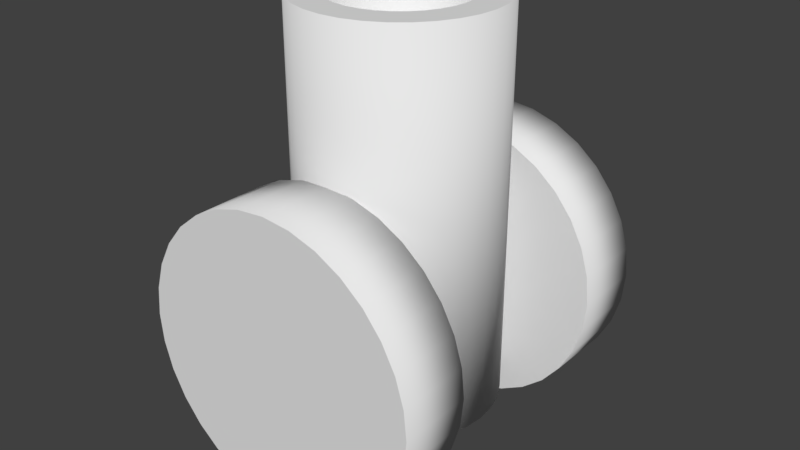 # Source: Cannon.blend  (saved by Blender 2.79.0; exported with 4.5.12 LTS)
import bpy
from mathutils import Matrix  # noqa: F401  (used for matrix-valued properties, if any)

bpy.ops.wm.read_factory_settings(use_empty=True)
scene = bpy.context.scene
scene.name = 'Scene'

# ---- collections
col_collection_1 = bpy.data.collections.new('Collection 1'); scene.collection.children.link(col_collection_1)

# ---- world
world_world = bpy.data.worlds.new('World'); scene.world = world_world
world_world.color = (0.05088, 0.05088, 0.05088)
world_world.use_sun_shadow = False
world_world.sun_shadow_jitter_overblur = 0.0
world_world.cycles.sampling_method = 'MANUAL'

# ---- meshes
me_cylinder = bpy.data.meshes.new('Cylinder')
me_cylinder.from_pydata([(5.178e-07, 1.717, -1.5), (-0.2926, 1.717, -1.471), (-0.574, 1.717, -1.386), (-0.8334, 1.717, -1.247), (-1.061, 1.717, -1.061), (-1.247, 1.717, -0.8334), (-1.386, 1.717, -0.574), (-1.471, 1.717, -0.2926), (-1.5, 1.717, 3.623e-07), (-1.471, 1.717, 0.2926), (-1.386, 1.717, 0.574), (-1.247, 1.717, 0.8334), (-1.061, 1.717, 1.061), (-0.8334, 1.717, 1.247), (-0.574, 1.717, 1.386), (-0.2926, 1.717, 1.471), (1.233e-06, 1.717, 1.5), (0.2926, 1.717, 1.471), (0.574, 1.717, 1.386), (0.8334, 1.717, 1.247), (1.061, 1.717, 1.061), (1.247, 1.717, 0.8334), (1.386, 1.717, 0.574), (1.471, 1.717, 0.2926), (1.5, 1.717, -8.894e-07), (1.471, 1.717, -0.2926), (1.386, 1.717, -0.574), (1.247, 1.717, -0.8334), (1.061, 1.717, -1.061), (0.8334, 1.717, -1.247), (0.574, 1.717, -1.386), (0.2926, 1.717, -1.471), (0.2926, 0.9766, -1.471), (0.574, 0.9766, -1.386), (0.8334, 0.9766, -1.247), (1.061, 0.9766, -1.061), (1.247, 0.9766, -0.8334), (1.386, 0.9766, -0.574), (1.471, 0.9766, -0.2926), (1.5, 0.9766, -8.894e-07), (1.471, 0.9766, 0.2926), (1.386, 0.9766, 0.574), (1.247, 0.9766, 0.8334), (1.061, 0.9766, 1.061), (0.8334, 0.9766, 1.247), (0.574, 0.9766, 1.386), (0.2926, 0.9766, 1.471), (1.233e-06, 0.9766, 1.5), (-0.2926, 0.9766, 1.471), (-0.574, 0.9766, 1.386), (-0.8334, 0.9766, 1.247), (-1.061, 0.9766, 1.061), (-1.247, 0.9766, 0.8334), (-1.386, 0.9766, 0.574), (-1.471, 0.9766, 0.2926), (-1.5, 0.9766, 3.623e-07), (-1.471, 0.9766, -0.2926), (-1.386, 0.9766, -0.574), (-1.247, 0.9766, -0.8334), (-1.061, 0.9766, -1.061), (-0.8334, 0.9766, -1.247), (-0.574, 0.9766, -1.386), (-0.2926, 0.9766, -1.471), (5.178e-07, 0.9766, -1.5), (5.178e-07, -0.975, -1.5), (-0.2926, -0.975, -1.471), (-0.574, -0.975, -1.386), (-0.8334, -0.975, -1.247), (-1.061, -0.975, -1.061), (-1.247, -0.975, -0.8334), (-1.386, -0.975, -0.574), (-1.471, -0.975, -0.2926), (-1.5, -0.975, 3.623e-07), (-1.471, -0.975, 0.2926), (-1.386, -0.975, 0.574), (-1.247, -0.975, 0.8334), (-1.061, -0.975, 1.061), (-0.8334, -0.975, 1.247), (-0.574, -0.975, 1.386), (-0.2926, -0.975, 1.471), (1.233e-06, -0.975, 1.5), (0.2926, -0.975, 1.471), (0.574, -0.975, 1.386), (0.8334, -0.975, 1.247), (1.061, -0.975, 1.061), (1.247, -0.975, 0.8334), (1.386, -0.975, 0.574), (1.471, -0.975, 0.2926), (1.5, -0.975, -8.894e-07), (1.471, -0.975, -0.2926), (1.386, -0.975, -0.574), (1.247, -0.975, -0.8334), (1.061, -0.975, -1.061), (0.8334, -0.975, -1.247), (0.574, -0.975, -1.386), (0.2926, -0.975, -1.471), (0.2926, -1.725, -1.471), (0.574, -1.725, -1.386), (0.8334, -1.725, -1.247), (1.061, -1.725, -1.061), (1.247, -1.725, -0.8334), (1.386, -1.725, -0.574), (1.471, -1.725, -0.2926), (1.5, -1.725, -8.894e-07), (1.471, -1.725, 0.2926), (1.386, -1.725, 0.574), (1.247, -1.725, 0.8334), (1.061, -1.725, 1.061), (0.8334, -1.725, 1.247), (0.574, -1.725, 1.386), (0.2926, -1.725, 1.471), (1.233e-06, -1.725, 1.5), (-0.2926, -1.725, 1.471), (-0.574, -1.725, 1.386), (-0.8334, -1.725, 1.247), (-1.061, -1.725, 1.061), (-1.247, -1.725, 0.8334), (-1.386, -1.725, 0.574), (-1.471, -1.725, 0.2926), (-1.5, -1.725, 3.623e-07), (-1.471, -1.725, -0.2926), (-1.386, -1.725, -0.574), (-1.247, -1.725, -0.8334), (-1.061, -1.725, -1.061), (-0.8334, -1.725, -1.247), (-0.574, -1.725, -1.386), (-0.2926, -1.725, -1.471), (5.178e-07, -1.725, -1.5)], [], [(1, 2, 3, 4, 5, 6, 7, 8, 9, 10, 11, 12, 13, 14, 15, 16, 17, 18, 19, 20, 21, 22, 23, 24, 25, 26, 27, 28, 29, 30, 31, 0), (63, 32, 33, 34, 35, 36, 37, 38, 39, 40, 41, 42, 43, 44, 45, 46, 47, 48, 49, 50, 51, 52, 53, 54, 55, 56, 57, 58, 59, 60, 61, 62), (46, 17, 16, 47), (37, 26, 25, 38), (44, 19, 18, 45), (59, 4, 3, 60), (50, 13, 12, 51), (43, 20, 19, 44), (63, 0, 31, 32), (32, 31, 30, 33), (56, 7, 6, 57), (45, 18, 17, 46), (36, 27, 26, 37), (42, 21, 20, 43), (58, 5, 4, 59), (49, 14, 13, 50), (55, 8, 7, 56), (57, 6, 5, 58), (62, 1, 0, 63), (41, 22, 21, 42), (35, 28, 27, 36), (54, 9, 8, 55), (48, 15, 14, 49), (40, 23, 22, 41), (61, 2, 1, 62), (53, 10, 9, 54), (34, 29, 28, 35), (39, 24, 23, 40), (47, 16, 15, 48), (52, 11, 10, 53), (60, 3, 2, 61), (38, 25, 24, 39), (33, 30, 29, 34), (51, 12, 11, 52), (65, 66, 67, 68, 69, 70, 71, 72, 73, 74, 75, 76, 77, 78, 79, 80, 81, 82, 83, 84, 85, 86, 87, 88, 89, 90, 91, 92, 93, 94, 95, 64), (127, 96, 97, 98, 99, 100, 101, 102, 103, 104, 105, 106, 107, 108, 109, 110, 111, 112, 113, 114, 115, 116, 117, 118, 119, 120, 121, 122, 123, 124, 125, 126), (110, 81, 80, 111), (101, 90, 89, 102), (108, 83, 82, 109), (123, 68, 67, 124), (114, 77, 76, 115), (107, 84, 83, 108), (127, 64, 95, 96), (96, 95, 94, 97), (120, 71, 70, 121), (109, 82, 81, 110), (100, 91, 90, 101), (106, 85, 84, 107), (122, 69, 68, 123), (113, 78, 77, 114), (119, 72, 71, 120), (121, 70, 69, 122), (126, 65, 64, 127), (105, 86, 85, 106), (99, 92, 91, 100), (118, 73, 72, 119), (112, 79, 78, 113), (104, 87, 86, 105), (125, 66, 65, 126), (117, 74, 73, 118), (98, 93, 92, 99), (103, 88, 87, 104), (111, 80, 79, 112), (116, 75, 74, 117), (124, 67, 66, 125), (102, 89, 88, 103), (97, 94, 93, 98), (115, 76, 75, 116)])
me_cylinder.polygons.foreach_set('use_smooth', [0, 0, 1, 1, 1, 1, 1, 1, 1, 1, 1, 1, 1, 1, 1, 1, 1, 1, 1, 1, 1, 1, 1, 1, 1, 1, 1, 1, 1, 1, 1, 1, 1, 1, 0, 0, 1, 1, 1, 1, 1, 1, 1, 1, 1, 1, 1, 1, 1, 1, 1, 1, 1, 1, 1, 1, 1, 1, 1, 1, 1, 1, 1, 1, 1, 1, 1, 1])
_uv = me_cylinder.uv_layers.new(name='UVMap')
_uv.uv.foreach_set('vector', [0.08357, 0.2993, 0.05759, 0.2819, 0.0355, 0.2598, 0.01814, 0.2338, 0.006187, 0.205, 9.149e-05, 0.1743, 9.154e-05, 0.1431, 0.006187, 0.1124, 0.01814, 0.08357, 0.0355, 0.05759, 0.0576, 0.0355, 0.08357, 0.01814, 0.1124, 0.006187, 0.1431, 9.149e-05, 0.1743, 9.156e-05, 0.205, 0.006187, 0.2338, 0.01814, 0.2598, 0.0355, 0.2819, 0.05759, 0.2993, 0.08357, 0.3112, 0.1124, 0.3173, 0.1431, 0.3173, 0.1743, 0.3112, 0.205, 0.2993, 0.2338, 0.2819, 0.2598, 0.2598, 0.2819, 0.2338, 0.2993, 0.205, 0.3112, 0.1743, 0.3173, 0.1431, 0.3173, 0.1124, 0.3112, 0.2598, 0.3529, 0.2819, 0.375, 0.2993, 0.401, 0.3112, 0.4299, 0.3173, 0.4605, 0.3173, 0.4917, 0.3112, 0.5224, 0.2993, 0.5512, 0.2819, 0.5772, 0.2598, 0.5993, 0.2338, 0.6167, 0.205, 0.6286, 0.1743, 0.6347, 0.1431, 0.6347, 0.1124, 0.6286, 0.08357, 0.6167, 0.05759, 0.5993, 0.0355, 0.5772, 0.01814, 0.5512, 0.006187, 0.5224, 9.149e-05, 0.4917, 9.157e-05, 0.4605, 0.006187, 0.4298, 0.01814, 0.401, 0.0355, 0.375, 0.0576, 0.3529, 0.08357, 0.3356, 0.1124, 0.3236, 0.1431, 0.3175, 0.1743, 0.3175, 0.205, 0.3236, 0.2338, 0.3356, 0.5, 0.6349, 0.5, 0.7136, 0.4688, 0.7136, 0.4688, 0.6349, 0.7812, 0.6349, 0.7812, 0.7136, 0.75, 0.7136, 0.75, 0.6349, 0.5625, 0.6349, 0.5625, 0.7136, 0.5312, 0.7136, 0.5312, 0.6349, 0.09382, 0.6349, 0.09382, 0.7136, 0.06258, 0.7136, 0.06258, 0.6349, 0.375, 0.6349, 0.375, 0.7136, 0.3438, 0.7136, 0.3438, 0.6349, 0.5937, 0.6349, 0.5937, 0.7136, 0.5625, 0.7136, 0.5625, 0.6349, 0.9687, 0.6349, 0.9687, 0.7136, 0.9374, 0.7136, 0.9374, 0.6349, 0.9374, 0.6349, 0.9374, 0.7136, 0.9062, 0.7136, 0.9062, 0.6349, 0.1876, 0.6349, 0.1876, 0.7136, 0.1563, 0.7136, 0.1563, 0.6349, 0.5312, 0.6349, 0.5312, 0.7136, 0.5, 0.7136, 0.5, 0.6349, 0.8124, 0.6349, 0.8124, 0.7136, 0.7812, 0.7136, 0.7812, 0.6349, 0.625, 0.6349, 0.625, 0.7136, 0.5937, 0.7136, 0.5937, 0.6349, 0.1251, 0.6349, 0.1251, 0.7136, 0.09382, 0.7136, 0.09382, 0.6349, 0.4063, 0.6349, 0.4063, 0.7136, 0.375, 0.7136, 0.375, 0.6349, 0.2188, 0.6349, 0.2188, 0.7136, 0.1876, 0.7136, 0.1876, 0.6349, 0.1563, 0.6349, 0.1563, 0.7136, 0.1251, 0.7136, 0.1251, 0.6349, 0.9999, 0.6349, 0.9999, 0.7136, 0.9687, 0.7136, 0.9687, 0.6349, 0.6562, 0.6349, 0.6562, 0.7136, 0.625, 0.7136, 0.625, 0.6349, 0.8437, 0.6349, 0.8437, 0.7136, 0.8124, 0.7136, 0.8124, 0.6349, 0.25, 0.6349, 0.25, 0.7136, 0.2188, 0.7136, 0.2188, 0.6349, 0.4375, 0.6349, 0.4375, 0.7136, 0.4063, 0.7136, 0.4063, 0.6349, 0.6875, 0.6349, 0.6875, 0.7136, 0.6562, 0.7136, 0.6562, 0.6349, 0.03134, 0.6349, 0.03134, 0.7136, 9.154e-05, 0.7136, 9.149e-05, 0.6349, 0.2813, 0.6349, 0.2813, 0.7136, 0.25, 0.7136, 0.25, 0.6349, 0.8749, 0.6349, 0.8749, 0.7136, 0.8437, 0.7136, 0.8437, 0.6349, 0.7187, 0.6349, 0.7187, 0.7136, 0.6875, 0.7136, 0.6875, 0.6349, 0.4688, 0.6349, 0.4688, 0.7136, 0.4375, 0.7136, 0.4375, 0.6349, 0.3125, 0.6349, 0.3125, 0.7136, 0.2813, 0.7136, 0.2813, 0.6349, 0.06258, 0.6349, 0.06258, 0.7136, 0.03134, 0.7136, 0.03134, 0.6349, 0.75, 0.6349, 0.75, 0.7136, 0.7187, 0.7136, 0.7187, 0.6349, 0.9062, 0.6349, 0.9062, 0.7136, 0.8749, 0.7136, 0.8749, 0.6349, 0.3438, 0.6349, 0.3438, 0.7136, 0.3125, 0.7136, 0.3125, 0.6349, 0.08357, 0.2993, 0.05759, 0.2819, 0.0355, 0.2598, 0.01814, 0.2338, 0.006187, 0.205, 9.167e-05, 0.1743, 9.176e-05, 0.1431, 0.006187, 0.1124, 0.01814, 0.08357, 0.0355, 0.05759, 0.0576, 0.0355, 0.08357, 0.01814, 0.1124, 0.006187, 0.1431, 9.167e-05, 0.1743, 9.174e-05, 0.205, 0.006187, 0.2338, 0.01814, 0.2598, 0.0355, 0.2819, 0.0576, 0.2993, 0.08357, 0.3112, 0.1124, 0.3173, 0.1431, 0.3173, 0.1743, 0.3112, 0.205, 0.2993, 0.2338, 0.2819, 0.2598, 0.2598, 0.2819, 0.2338, 0.2993, 0.205, 0.3112, 0.1743, 0.3173, 0.1431, 0.3173, 0.1124, 0.3112, 0.2598, 0.3529, 0.2819, 0.375, 0.2993, 0.401, 0.3112, 0.4299, 0.3173, 0.4605, 0.3173, 0.4917, 0.3112, 0.5224, 0.2993, 0.5512, 0.2819, 0.5772, 0.2598, 0.5993, 0.2338, 0.6167, 0.205, 0.6286, 0.1743, 0.6347, 0.1431, 0.6347, 0.1124, 0.6286, 0.08357, 0.6167, 0.05759, 0.5993, 0.0355, 0.5772, 0.01814, 0.5512, 0.006187, 0.5224, 9.167e-05, 0.4917, 9.179e-05, 0.4605, 0.006187, 0.4299, 0.01814, 0.401, 0.0355, 0.375, 0.0576, 0.3529, 0.08357, 0.3356, 0.1124, 0.3236, 0.1431, 0.3175, 0.1743, 0.3175, 0.205, 0.3236, 0.2338, 0.3356, 0.5, 0.6349, 0.5, 0.7146, 0.4688, 0.7146, 0.4688, 0.6349, 0.7812, 0.6349, 0.7812, 0.7146, 0.75, 0.7146, 0.75, 0.6349, 0.5625, 0.6349, 0.5625, 0.7146, 0.5312, 0.7146, 0.5312, 0.6349, 0.09382, 0.6349, 0.09382, 0.7146, 0.06258, 0.7146, 0.06258, 0.6349, 0.375, 0.6349, 0.375, 0.7146, 0.3438, 0.7146, 0.3438, 0.6349, 0.5937, 0.6349, 0.5937, 0.7146, 0.5625, 0.7146, 0.5625, 0.6349, 0.9687, 0.6349, 0.9687, 0.7146, 0.9374, 0.7146, 0.9374, 0.6349, 0.9374, 0.6349, 0.9374, 0.7146, 0.9062, 0.7146, 0.9062, 0.6349, 0.1876, 0.6349, 0.1876, 0.7146, 0.1563, 0.7146, 0.1563, 0.6349, 0.5312, 0.6349, 0.5312, 0.7146, 0.5, 0.7146, 0.5, 0.6349, 0.8124, 0.6349, 0.8124, 0.7146, 0.7812, 0.7146, 0.7812, 0.6349, 0.625, 0.6349, 0.625, 0.7146, 0.5937, 0.7146, 0.5937, 0.6349, 0.1251, 0.6349, 0.1251, 0.7146, 0.09382, 0.7146, 0.09382, 0.6349, 0.4063, 0.6349, 0.4063, 0.7146, 0.375, 0.7146, 0.375, 0.6349, 0.2188, 0.6349, 0.2188, 0.7146, 0.1876, 0.7146, 0.1876, 0.6349, 0.1563, 0.6349, 0.1563, 0.7146, 0.1251, 0.7146, 0.1251, 0.6349, 0.9999, 0.6349, 0.9999, 0.7146, 0.9687, 0.7146, 0.9687, 0.6349, 0.6562, 0.6349, 0.6562, 0.7146, 0.625, 0.7146, 0.625, 0.6349, 0.8437, 0.6349, 0.8437, 0.7146, 0.8124, 0.7146, 0.8124, 0.6349, 0.25, 0.6349, 0.25, 0.7146, 0.2188, 0.7146, 0.2188, 0.6349, 0.4375, 0.6349, 0.4375, 0.7146, 0.4063, 0.7146, 0.4063, 0.6349, 0.6875, 0.6349, 0.6875, 0.7146, 0.6562, 0.7146, 0.6562, 0.6349, 0.03134, 0.6349, 0.03134, 0.7146, 9.179e-05, 0.7146, 9.167e-05, 0.6349, 0.2813, 0.6349, 0.2813, 0.7146, 0.25, 0.7146, 0.25, 0.6349, 0.8749, 0.6349, 0.8749, 0.7146, 0.8437, 0.7146, 0.8437, 0.6349, 0.7187, 0.6349, 0.7187, 0.7146, 0.6875, 0.7146, 0.6875, 0.6349, 0.4688, 0.6349, 0.4688, 0.7146, 0.4375, 0.7146, 0.4375, 0.6349, 0.3125, 0.6349, 0.3125, 0.7146, 0.2813, 0.7146, 0.2813, 0.6349, 0.06258, 0.6349, 0.06258, 0.7146, 0.03134, 0.7146, 0.03134, 0.6349, 0.75, 0.6349, 0.75, 0.7146, 0.7187, 0.7146, 0.7187, 0.6349, 0.9062, 0.6349, 0.9062, 0.7146, 0.8749, 0.7146, 0.8749, 0.6349, 0.3438, 0.6349, 0.3438, 0.7146, 0.3125, 0.7146, 0.3125, 0.6349])
me_cylinder.use_remesh_preserve_volume = False
me_cylinder.use_remesh_preserve_attributes = False
me_cylinder.use_mirror_vertex_groups = False
me_cylinder.update()
me_cylinder_001 = bpy.data.meshes.new('Cylinder.001')
me_cylinder_001.from_pydata([(0.0, 1.0, -1.0), (0.0, 1.0, 3.0), (0.1951, 0.9808, -1.0), (0.1951, 0.9808, 3.0), (0.3827, 0.9239, -1.0), (0.3827, 0.9239, 3.0), (0.5556, 0.8315, -1.0), (0.5556, 0.8315, 3.0), (0.7071, 0.7071, -1.0), (0.7071, 0.7071, 3.0), (0.8315, 0.5556, -1.0), (0.8315, 0.5556, 3.0), (0.9239, 0.3827, -1.0), (0.9239, 0.3827, 3.0), (0.9808, 0.1951, -1.0), (0.9808, 0.1951, 3.0), (1.0, 7.55e-08, -1.0), (1.0, 7.55e-08, 3.0), (0.9808, -0.1951, -1.0), (0.9808, -0.1951, 3.0), (0.9239, -0.3827, -1.0), (0.9239, -0.3827, 3.0), (0.8315, -0.5556, -1.0), (0.8315, -0.5556, 3.0), (0.7071, -0.7071, -1.0), (0.7071, -0.7071, 3.0), (0.5556, -0.8315, -1.0), (0.5556, -0.8315, 3.0), (0.3827, -0.9239, -1.0), (0.3827, -0.9239, 3.0), (0.1951, -0.9808, -1.0), (0.1951, -0.9808, 3.0), (-3.258e-07, -1.0, -1.0), (-3.258e-07, -1.0, 3.0), (-0.1951, -0.9808, -1.0), (-0.1951, -0.9808, 3.0), (-0.3827, -0.9239, -1.0), (-0.3827, -0.9239, 3.0), (-0.5556, -0.8315, -1.0), (-0.5556, -0.8315, 3.0), (-0.7071, -0.7071, -1.0), (-0.7071, -0.7071, 3.0), (-0.8315, -0.5556, -1.0), (-0.8315, -0.5556, 3.0), (-0.9239, -0.3827, -1.0), (-0.9239, -0.3827, 3.0), (-0.9808, -0.1951, -1.0), (-0.9808, -0.1951, 3.0), (-1.0, 9.656e-07, -1.0), (-1.0, 9.656e-07, 3.0), (-0.9808, 0.1951, -1.0), (-0.9808, 0.1951, 3.0), (-0.9239, 0.3827, -1.0), (-0.9239, 0.3827, 3.0), (-0.8315, 0.5556, -1.0), (-0.8315, 0.5556, 3.0), (-0.7071, 0.7071, -1.0), (-0.7071, 0.7071, 3.0), (-0.5556, 0.8315, -1.0), (-0.5556, 0.8315, 3.0), (-0.3827, 0.9239, -1.0), (-0.3827, 0.9239, 3.0), (-0.1951, 0.9808, -1.0), (-0.1951, 0.9808, 3.0), (3.562e-08, 0.7, 3.0), (0.1366, 0.6865, 3.0), (0.2679, 0.6467, 3.0), (0.3889, 0.582, 3.0), (0.495, 0.495, 3.0), (0.582, 0.3889, 3.0), (0.6467, 0.2679, 3.0), (0.6865, 0.1366, 3.0), (0.7, 1.383e-07, 3.0), (0.6865, -0.1366, 3.0), (0.6467, -0.2679, 3.0), (0.582, -0.3889, 3.0), (0.495, -0.495, 3.0), (0.3889, -0.582, 3.0), (0.2679, -0.6467, 3.0), (0.1366, -0.6865, 3.0), (-1.925e-07, -0.7, 3.0), (-0.1366, -0.6865, 3.0), (-0.2679, -0.6467, 3.0), (-0.3889, -0.582, 3.0), (-0.495, -0.495, 3.0), (-0.582, -0.3889, 3.0), (-0.6467, -0.2679, 3.0), (-0.6865, -0.1366, 3.0), (-0.7, 7.614e-07, 3.0), (-0.6865, 0.1366, 3.0), (-0.6467, 0.2679, 3.0), (-0.582, 0.3889, 3.0), (-0.495, 0.495, 3.0), (-0.3889, 0.582, 3.0), (-0.2679, 0.6467, 3.0), (-0.1366, 0.6865, 3.0), (3.562e-08, 0.7, -1.0), (0.1366, 0.6865, -1.0), (0.2679, 0.6467, -1.0), (0.3889, 0.582, -1.0), (0.495, 0.495, -1.0), (0.582, 0.3889, -1.0), (0.6467, 0.2679, -1.0), (0.6865, 0.1366, -1.0), (0.7, 1.383e-07, -1.0), (0.6865, -0.1366, -1.0), (0.6467, -0.2679, -1.0), (0.582, -0.3889, -1.0), (0.495, -0.495, -1.0), (0.3889, -0.582, -1.0), (0.2679, -0.6467, -1.0), (0.1366, -0.6865, -1.0), (-1.925e-07, -0.7, -1.0), (-0.1366, -0.6865, -1.0), (-0.2679, -0.6467, -1.0), (-0.3889, -0.582, -1.0), (-0.495, -0.495, -1.0), (-0.582, -0.3889, -1.0), (-0.6467, -0.2679, -1.0), (-0.6865, -0.1366, -1.0), (-0.7, 7.614e-07, -1.0), (-0.6865, 0.1366, -1.0), (-0.6467, 0.2679, -1.0), (-0.582, 0.3889, -1.0), (-0.495, 0.495, -1.0), (-0.3889, 0.582, -1.0), (-0.2679, 0.6467, -1.0), (-0.1366, 0.6865, -1.0)], [], [(0, 1, 3, 2), (2, 3, 5, 4), (4, 5, 7, 6), (6, 7, 9, 8), (8, 9, 11, 10), (10, 11, 13, 12), (12, 13, 15, 14), (14, 15, 17, 16), (16, 17, 19, 18), (18, 19, 21, 20), (20, 21, 23, 22), (22, 23, 25, 24), (24, 25, 27, 26), (26, 27, 29, 28), (28, 29, 31, 30), (30, 31, 33, 32), (32, 33, 35, 34), (34, 35, 37, 36), (36, 37, 39, 38), (38, 39, 41, 40), (40, 41, 43, 42), (42, 43, 45, 44), (44, 45, 47, 46), (46, 47, 49, 48), (48, 49, 51, 50), (50, 51, 53, 52), (52, 53, 55, 54), (54, 55, 57, 56), (56, 57, 59, 58), (58, 59, 61, 60), (19, 17, 72, 73), (60, 61, 63, 62), (62, 63, 1, 0), (63, 61, 94, 95), (37, 35, 81, 82), (55, 53, 90, 91), (11, 9, 68, 69), (29, 27, 77, 78), (47, 45, 86, 87), (3, 1, 64, 65), (1, 63, 95, 64), (21, 19, 73, 74), (39, 37, 82, 83), (57, 55, 91, 92), (13, 11, 69, 70), (31, 29, 78, 79), (49, 47, 87, 88), (5, 3, 65, 66), (23, 21, 74, 75), (41, 39, 83, 84), (59, 57, 92, 93), (15, 13, 70, 71), (33, 31, 79, 80), (51, 49, 88, 89), (7, 5, 66, 67), (25, 23, 75, 76), (43, 41, 84, 85), (61, 59, 93, 94), (17, 15, 71, 72), (35, 33, 80, 81), (53, 51, 89, 90), (9, 7, 67, 68), (27, 25, 76, 77), (45, 43, 85, 86), (16, 18, 105, 104), (34, 36, 114, 113), (52, 54, 123, 122), (8, 10, 101, 100), (26, 28, 110, 109), (44, 46, 119, 118), (0, 2, 97, 96), (62, 0, 96, 127), (18, 20, 106, 105), (36, 38, 115, 114), (54, 56, 124, 123), (10, 12, 102, 101), (28, 30, 111, 110), (46, 48, 120, 119), (2, 4, 98, 97), (20, 22, 107, 106), (38, 40, 116, 115), (56, 58, 125, 124), (12, 14, 103, 102), (30, 32, 112, 111), (48, 50, 121, 120), (4, 6, 99, 98), (22, 24, 108, 107), (40, 42, 117, 116), (58, 60, 126, 125), (14, 16, 104, 103), (32, 34, 113, 112), (50, 52, 122, 121), (6, 8, 100, 99), (24, 26, 109, 108), (42, 44, 118, 117), (60, 62, 127, 126), (122, 123, 91, 90), (109, 110, 78, 77), (96, 97, 65, 64), (123, 124, 92, 91), (110, 111, 79, 78), (97, 98, 66, 65), (124, 125, 93, 92), (111, 112, 80, 79), (98, 99, 67, 66), (125, 126, 94, 93), (112, 113, 81, 80), (99, 100, 68, 67), (126, 127, 95, 94), (113, 114, 82, 81), (100, 101, 69, 68), (127, 96, 64, 95), (114, 115, 83, 82), (101, 102, 70, 69), (115, 116, 84, 83), (102, 103, 71, 70), (116, 117, 85, 84), (103, 104, 72, 71), (117, 118, 86, 85), (104, 105, 73, 72), (118, 119, 87, 86), (105, 106, 74, 73), (119, 120, 88, 87), (106, 107, 75, 74), (120, 121, 89, 88), (107, 108, 76, 75), (121, 122, 90, 89), (108, 109, 77, 76)])
me_cylinder_001.polygons.foreach_set('use_smooth', [1, 1, 1, 1, 1, 1, 1, 1, 1, 1, 1, 1, 1, 1, 1, 1, 1, 1, 1, 1, 1, 1, 1, 1, 1, 1, 1, 1, 1, 1, 0, 1, 1, 0, 0, 0, 0, 0, 0, 0, 0, 0, 0, 0, 0, 0, 0, 0, 0, 0, 0, 0, 0, 0, 0, 0, 0, 0, 0, 0, 0, 0, 0, 0, 0, 0, 0, 0, 0, 0, 0, 0, 0, 0, 0, 0, 0, 0, 0, 0, 0, 0, 0, 0, 0, 0, 0, 0, 0, 0, 0, 0, 0, 0, 0, 0, 1, 1, 1, 1, 1, 1, 1, 1, 1, 1, 1, 1, 1, 1, 1, 1, 1, 1, 1, 1, 1, 1, 1, 1, 1, 1, 1, 1, 1, 1, 1, 1])
_uv = me_cylinder_001.uv_layers.new(name='UVMap')
_uv.uv.foreach_set('vector', [0.9536, 0.1768, 0.5797, 0.175, 0.5795, 0.1562, 0.9537, 0.1582, 0.9537, 0.1582, 0.5795, 0.1562, 0.5793, 0.1373, 0.9539, 0.1395, 0.9539, 0.1395, 0.5793, 0.1373, 0.5791, 0.1183, 0.9543, 0.121, 0.9543, 0.121, 0.5791, 0.1183, 0.5788, 0.0993, 0.9547, 0.1025, 0.9547, 0.1025, 0.5788, 0.0993, 0.5784, 0.08015, 0.9555, 0.08394, 0.9555, 0.08394, 0.5784, 0.08015, 0.5778, 0.0608, 0.9567, 0.06537, 0.9567, 0.06537, 0.5778, 0.0608, 0.577, 0.04113, 0.9585, 0.04659, 0.9585, 0.04659, 0.577, 0.04113, 0.5757, 0.02094, 0.9613, 0.02733, 0.9613, 0.02733, 0.5757, 0.02094, 0.5736, 7.819e-05, 0.9656, 0.007026, 0.9646, 0.6115, 0.5717, 0.6115, 0.5743, 0.5911, 0.961, 0.591, 0.961, 0.591, 0.5743, 0.5911, 0.576, 0.5713, 0.9583, 0.5712, 0.9583, 0.5712, 0.576, 0.5713, 0.5771, 0.552, 0.9566, 0.5519, 0.9566, 0.5519, 0.5771, 0.552, 0.5778, 0.5329, 0.9554, 0.5329, 0.9554, 0.5329, 0.5778, 0.5329, 0.5784, 0.5139, 0.9546, 0.5141, 0.9546, 0.5141, 0.5784, 0.5139, 0.5788, 0.4949, 0.9541, 0.4953, 0.9541, 0.4953, 0.5788, 0.4949, 0.5791, 0.4761, 0.9538, 0.4766, 0.9538, 0.4766, 0.5791, 0.4761, 0.5793, 0.4572, 0.9536, 0.4579, 0.9536, 0.4579, 0.5793, 0.4572, 0.5795, 0.4384, 0.9535, 0.4391, 0.9535, 0.4391, 0.5795, 0.4384, 0.5797, 0.4196, 0.9534, 0.4204, 0.9534, 0.4204, 0.5797, 0.4196, 0.5798, 0.4007, 0.9533, 0.4017, 0.9533, 0.4017, 0.5798, 0.4007, 0.5799, 0.3819, 0.9533, 0.3829, 0.9533, 0.3829, 0.5799, 0.3819, 0.58, 0.3631, 0.9533, 0.3642, 0.9533, 0.3642, 0.58, 0.3631, 0.58, 0.3443, 0.9533, 0.3454, 0.9533, 0.3454, 0.58, 0.3443, 0.5801, 0.3255, 0.9533, 0.3267, 0.9533, 0.3267, 0.5801, 0.3255, 0.5801, 0.3067, 0.9533, 0.3079, 0.9533, 0.3079, 0.5801, 0.3067, 0.5801, 0.2879, 0.9533, 0.2892, 0.9533, 0.2892, 0.5801, 0.2879, 0.5801, 0.2691, 0.9533, 0.2704, 0.9533, 0.2704, 0.5801, 0.2691, 0.58, 0.2503, 0.9534, 0.2517, 0.9534, 0.2517, 0.58, 0.2503, 0.58, 0.2315, 0.9534, 0.2329, 0.9534, 0.2329, 0.58, 0.2315, 0.5799, 0.2127, 0.9534, 0.2142, 0.5736, 7.819e-05, 0.5757, 0.02094, 0.5392, 0.02551, 0.5373, 0.007809, 0.9534, 0.2142, 0.5799, 0.2127, 0.5798, 0.1939, 0.9535, 0.1955, 0.9535, 0.1955, 0.5798, 0.1939, 0.5797, 0.175, 0.9536, 0.1768, 0.5798, 0.1939, 0.5799, 0.2127, 0.544, 0.2123, 0.5439, 0.1935, 0.5795, 0.4384, 0.5793, 0.4572, 0.5435, 0.4562, 0.5437, 0.4374, 0.5801, 0.2691, 0.5801, 0.2879, 0.5442, 0.2873, 0.5442, 0.2686, 0.5784, 0.08015, 0.5788, 0.0993, 0.5427, 0.09959, 0.5422, 0.08087, 0.5784, 0.5139, 0.5778, 0.5329, 0.5424, 0.5309, 0.5428, 0.5123, 0.58, 0.3443, 0.58, 0.3631, 0.5441, 0.3624, 0.5442, 0.3436, 0.5795, 0.1562, 0.5797, 0.175, 0.5437, 0.1747, 0.5435, 0.1559, 0.5797, 0.175, 0.5798, 0.1939, 0.5439, 0.1935, 0.5437, 0.1747, 0.5743, 0.5911, 0.5717, 0.6115, 0.5384, 0.6029, 0.5401, 0.5856, 0.5797, 0.4196, 0.5795, 0.4384, 0.5437, 0.4374, 0.5438, 0.4186, 0.58, 0.2503, 0.5801, 0.2691, 0.5442, 0.2686, 0.5442, 0.2498, 0.5778, 0.0608, 0.5784, 0.08015, 0.5422, 0.08087, 0.5415, 0.06222, 0.5788, 0.4949, 0.5784, 0.5139, 0.5428, 0.5123, 0.5431, 0.4936, 0.5801, 0.3255, 0.58, 0.3443, 0.5442, 0.3436, 0.5442, 0.3248, 0.5793, 0.1373, 0.5795, 0.1562, 0.5435, 0.1559, 0.5433, 0.1371, 0.576, 0.5713, 0.5743, 0.5911, 0.5401, 0.5856, 0.5412, 0.5677, 0.5798, 0.4007, 0.5797, 0.4196, 0.5438, 0.4186, 0.544, 0.3999, 0.58, 0.2315, 0.58, 0.2503, 0.5442, 0.2498, 0.5441, 0.231, 0.577, 0.04113, 0.5778, 0.0608, 0.5415, 0.06222, 0.5406, 0.04373, 0.5791, 0.4761, 0.5788, 0.4949, 0.5431, 0.4936, 0.5433, 0.4749, 0.5801, 0.3067, 0.5801, 0.3255, 0.5442, 0.3248, 0.5443, 0.3061, 0.5791, 0.1183, 0.5793, 0.1373, 0.5433, 0.1371, 0.543, 0.1184, 0.5771, 0.552, 0.576, 0.5713, 0.5412, 0.5677, 0.5419, 0.5494, 0.5799, 0.3819, 0.5798, 0.4007, 0.544, 0.3999, 0.5441, 0.3811, 0.5799, 0.2127, 0.58, 0.2315, 0.5441, 0.231, 0.544, 0.2123, 0.5757, 0.02094, 0.577, 0.04113, 0.5406, 0.04373, 0.5392, 0.02551, 0.5793, 0.4572, 0.5791, 0.4761, 0.5433, 0.4749, 0.5435, 0.4562, 0.5801, 0.2879, 0.5801, 0.3067, 0.5443, 0.3061, 0.5442, 0.2873, 0.5788, 0.0993, 0.5791, 0.1183, 0.543, 0.1184, 0.5427, 0.09959, 0.5778, 0.5329, 0.5771, 0.552, 0.5419, 0.5494, 0.5424, 0.5309, 0.58, 0.3631, 0.5799, 0.3819, 0.5441, 0.3811, 0.5441, 0.3624, 0.9613, 0.02733, 0.9656, 0.007026, 0.9978, 0.01991, 0.9934, 0.03515, 0.9536, 0.4579, 0.9535, 0.4391, 0.989, 0.4394, 0.989, 0.4581, 0.9533, 0.2892, 0.9533, 0.2704, 0.989, 0.2709, 0.989, 0.2896, 0.9547, 0.1025, 0.9555, 0.08394, 0.9891, 0.08587, 0.9889, 0.1037, 0.9554, 0.5329, 0.9546, 0.5141, 0.9894, 0.5133, 0.9899, 0.5313, 0.9533, 0.3642, 0.9533, 0.3454, 0.9889, 0.3458, 0.9889, 0.3646, 0.9536, 0.1768, 0.9537, 0.1582, 0.989, 0.1587, 0.989, 0.1773, 0.9535, 0.1955, 0.9536, 0.1768, 0.989, 0.1773, 0.989, 0.196, 0.9646, 0.6115, 0.961, 0.591, 0.9954, 0.5831, 0.9999, 0.5995, 0.9535, 0.4391, 0.9534, 0.4204, 0.9889, 0.4208, 0.989, 0.4394, 0.9533, 0.2704, 0.9534, 0.2517, 0.989, 0.2521, 0.989, 0.2709, 0.9555, 0.08394, 0.9567, 0.06537, 0.9896, 0.06843, 0.9891, 0.08587, 0.9546, 0.5141, 0.9541, 0.4953, 0.9891, 0.495, 0.9894, 0.5133, 0.9533, 0.3454, 0.9533, 0.3267, 0.9889, 0.3271, 0.9889, 0.3458, 0.9537, 0.1582, 0.9539, 0.1395, 0.9889, 0.1402, 0.989, 0.1587, 0.961, 0.591, 0.9583, 0.5712, 0.9925, 0.5663, 0.9954, 0.5831, 0.9534, 0.4204, 0.9533, 0.4017, 0.9889, 0.402, 0.9889, 0.4208, 0.9534, 0.2517, 0.9534, 0.2329, 0.989, 0.2334, 0.989, 0.2521, 0.9567, 0.06537, 0.9585, 0.04659, 0.9909, 0.05149, 0.9896, 0.06843, 0.9541, 0.4953, 0.9538, 0.4766, 0.989, 0.4766, 0.9891, 0.495, 0.9533, 0.3267, 0.9533, 0.3079, 0.9889, 0.3084, 0.9889, 0.3271, 0.9539, 0.1395, 0.9543, 0.121, 0.9888, 0.1218, 0.9889, 0.1402, 0.9583, 0.5712, 0.9566, 0.5519, 0.9909, 0.549, 0.9925, 0.5663, 0.9533, 0.4017, 0.9533, 0.3829, 0.9889, 0.3833, 0.9889, 0.402, 0.9534, 0.2329, 0.9534, 0.2142, 0.989, 0.2147, 0.989, 0.2334, 0.9585, 0.04659, 0.9613, 0.02733, 0.9934, 0.03515, 0.9909, 0.05149, 0.9538, 0.4766, 0.9536, 0.4579, 0.989, 0.4581, 0.989, 0.4766, 0.9533, 0.3079, 0.9533, 0.2892, 0.989, 0.2896, 0.9889, 0.3084, 0.9543, 0.121, 0.9547, 0.1025, 0.9889, 0.1037, 0.9888, 0.1218, 0.9566, 0.5519, 0.9554, 0.5329, 0.9899, 0.5313, 0.9909, 0.549, 0.9533, 0.3829, 0.9533, 0.3642, 0.9889, 0.3646, 0.9889, 0.3833, 0.9534, 0.2142, 0.9535, 0.1955, 0.989, 0.196, 0.989, 0.2147, 0.003578, 0.2889, 0.003504, 0.271, 0.5442, 0.2686, 0.5442, 0.2873, 0.002531, 0.5218, 0.002747, 0.5039, 0.5428, 0.5123, 0.5424, 0.5309, 0.002799, 0.1813, 0.00259, 0.1634, 0.5435, 0.1559, 0.5437, 0.1747, 0.003504, 0.271, 0.003407, 0.253, 0.5442, 0.2498, 0.5442, 0.2686, 0.002747, 0.5039, 0.002939, 0.486, 0.5431, 0.4936, 0.5428, 0.5123, 0.00259, 0.1634, 0.002359, 0.1455, 0.5433, 0.1371, 0.5435, 0.1559, 0.003407, 0.253, 0.003289, 0.2351, 0.5441, 0.231, 0.5442, 0.2498, 0.002939, 0.486, 0.003108, 0.4681, 0.5433, 0.4749, 0.5431, 0.4936, 0.002359, 0.1455, 0.002104, 0.1276, 0.543, 0.1184, 0.5433, 0.1371, 0.003289, 0.2351, 0.003148, 0.2172, 0.544, 0.2123, 0.5441, 0.231, 0.003108, 0.4681, 0.003255, 0.4502, 0.5435, 0.4562, 0.5433, 0.4749, 0.002104, 0.1276, 0.001826, 0.1097, 0.5427, 0.09959, 0.543, 0.1184, 0.003148, 0.2172, 0.002985, 0.1993, 0.5439, 0.1935, 0.544, 0.2123, 0.003255, 0.4502, 0.003379, 0.4323, 0.5437, 0.4374, 0.5435, 0.4562, 0.001826, 0.1097, 0.001524, 0.09176, 0.5422, 0.08087, 0.5427, 0.09959, 0.002985, 0.1993, 0.002799, 0.1813, 0.5437, 0.1747, 0.5439, 0.1935, 0.003379, 0.4323, 0.003481, 0.4144, 0.5438, 0.4186, 0.5437, 0.4374, 0.001524, 0.09176, 0.001199, 0.07385, 0.5415, 0.06222, 0.5422, 0.08087, 0.003481, 0.4144, 0.003561, 0.3964, 0.544, 0.3999, 0.5438, 0.4186, 0.001199, 0.07385, 0.0008492, 0.05595, 0.5406, 0.04373, 0.5415, 0.06222, 0.003561, 0.3964, 0.003618, 0.3785, 0.5441, 0.3811, 0.544, 0.3999, 0.0008492, 0.05595, 0.0004757, 0.03806, 0.5392, 0.02551, 0.5406, 0.04373, 0.003618, 0.3785, 0.003654, 0.3606, 0.5441, 0.3624, 0.5441, 0.3811, 0.0004757, 0.03806, 7.819e-05, 0.02017, 0.5373, 0.007809, 0.5392, 0.02551, 0.003654, 0.3606, 0.003668, 0.3427, 0.5442, 0.3436, 0.5441, 0.3624, 0.001433, 0.5939, 0.001742, 0.5755, 0.5401, 0.5856, 0.5384, 0.6029, 0.003668, 0.3427, 0.00366, 0.3247, 0.5442, 0.3248, 0.5442, 0.3436, 0.001742, 0.5755, 0.002028, 0.5576, 0.5412, 0.5677, 0.5401, 0.5856, 0.00366, 0.3247, 0.00363, 0.3068, 0.5443, 0.3061, 0.5442, 0.3248, 0.002028, 0.5576, 0.002292, 0.5397, 0.5419, 0.5494, 0.5412, 0.5677, 0.00363, 0.3068, 0.003578, 0.2889, 0.5442, 0.2873, 0.5443, 0.3061, 0.002292, 0.5397, 0.002531, 0.5218, 0.5424, 0.5309, 0.5419, 0.5494])
me_cylinder_001.use_remesh_preserve_volume = False
me_cylinder_001.use_remesh_preserve_attributes = False
me_cylinder_001.use_mirror_vertex_groups = False
me_cylinder_001.update()

# ---- objects
ob_cylinder = bpy.data.objects.new('Cylinder', me_cylinder)
ob_cylinder_001 = bpy.data.objects.new('Cylinder.001', me_cylinder_001)

# ---- transforms, parenting, visibility, modifiers, constraints
ob_cylinder.location = (0.0, 0.0, 0.0)
ob_cylinder.lineart.crease_threshold = 0.0
ob_cylinder_001.location = (0.0, 0.0, 0.0)
ob_cylinder_001.lineart.crease_threshold = 0.0

# ---- collection membership
col_collection_1.objects.link(ob_cylinder)
col_collection_1.objects.link(ob_cylinder_001)

# ---- scene / render settings (as saved in the file)
scene.frame_start = 1; scene.frame_end = 250; scene.frame_set(1)
scene.render.engine = 'BLENDER_EEVEE_NEXT'
scene.render.resolution_percentage = 50
scene.render.dither_intensity = 0.0
scene.cycles.use_denoising = False
scene.cycles.samples = 128
scene.cycles.sampling_pattern = 'TABULATED_SOBOL'
scene.cycles.use_adaptive_sampling = False
scene.cycles.use_light_tree = False
scene.cycles.blur_glossy = 0.0
scene.cycles.sample_clamp_indirect = 0.0
scene.view_settings.view_transform = 'Standard'
bpy.context.view_layer.update()

# ---- added for rendering (the .blend has no active camera and no usable light): camera, sun
cam_auto = bpy.data.cameras.new('AutoCamera')
cam_auto.lens = 50.0
cam_auto.sensor_width = 36.0
cam_auto.clip_end = 1000.0
ob_auto_camera = bpy.data.objects.new('AutoCamera', cam_auto)
scene.collection.objects.link(ob_auto_camera)
ob_auto_camera.location = (5.93124, -7.12161, 5.49499)
ob_auto_camera.rotation_euler = (1.09748, -7.21219e-08, 0.694738)
scene.camera = ob_auto_camera
light_auto_sun = bpy.data.lights.new('AutoSun', 'SUN')
light_auto_sun.energy = 3.0
light_auto_sun.angle = 0.0523599
ob_auto_sun = bpy.data.objects.new('AutoSun', light_auto_sun)
scene.collection.objects.link(ob_auto_sun)
ob_auto_sun.rotation_euler = (0.872665, 0.174533, 0.523599)
bpy.context.view_layer.update()
